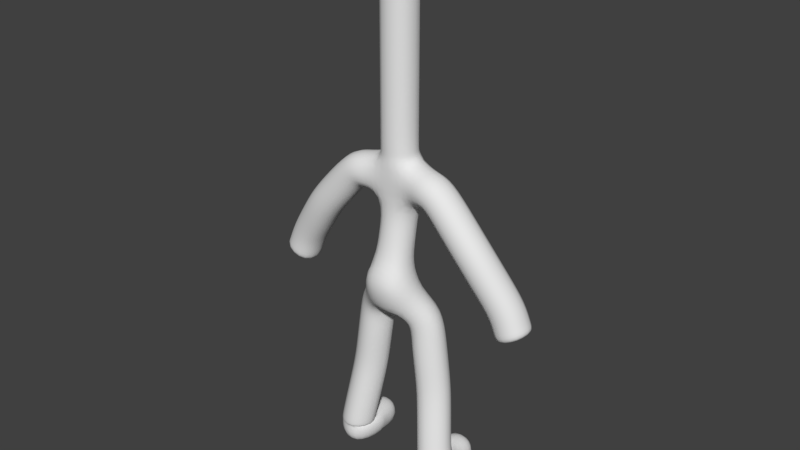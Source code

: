 # Source: Duckyboy_Ref_Test20.blend  (saved by Blender 2.78.0; exported with 4.5.12 LTS)
import bpy
from mathutils import Matrix  # noqa: F401  (used for matrix-valued properties, if any)

bpy.ops.wm.read_factory_settings(use_empty=True)
scene = bpy.context.scene
scene.name = 'Scene'

# ---- collections
col_collection_1 = bpy.data.collections.new('Collection 1'); scene.collection.children.link(col_collection_1)

# ---- world
world_world = bpy.data.worlds.new('World'); scene.world = world_world
world_world.color = (0.05088, 0.05088, 0.05088)
world_world.use_sun_shadow = False
world_world.sun_shadow_jitter_overblur = 0.0
world_world.cycles.sampling_method = 'MANUAL'

# ---- meshes
me_plane_001 = bpy.data.meshes.new('Plane.001')
me_plane_001.from_pydata([(0.0, -0.2386, -0.9665), (0.0, 0.0, 0.545), (0.4942, -0.1029, 0.5064), (0.3995, 0.009138, -1.375), (0.5467, 1.342e-07, -2.448), (0.6414, -0.1029, 0.4749), (0.0, -0.01004, 0.1236), (0.6729, -0.1387, -3.341), (1.188, -0.1029, -0.1454), (1.64, 1.709e-07, -0.7973), (1.724, 2.02e-07, -1.029), (1.787, 2.176e-07, -1.144), (0.0, -0.05047, 0.8289), (0.0, -0.05047, 0.8814), (0.0, -0.05047, 1.144), (0.0, -0.05047, 1.26), (0.0, -0.05047, 1.954), (0.0, -0.05047, 3.225), (0.676, -0.1387, -3.414), (0.7094, -0.1387, -3.757), (0.0, -0.05047, 3.482), (0.6927, -0.1387, -3.586), (0.6927, 0.5622, -3.57), (0.0, -0.4932, -1.056)], [(6, 1), (1, 2), (3, 0), (4, 3), (2, 5), (0, 6), (7, 4), (5, 8), (8, 9), (9, 10), (10, 11), (1, 12), (12, 13), (13, 14), (14, 15), (15, 16), (16, 17), (18, 7), (21, 18), (17, 20), (19, 21), (21, 22), (0, 23)], [])
me_plane_001.use_remesh_preserve_volume = False
me_plane_001.use_remesh_preserve_attributes = False
me_plane_001.use_mirror_vertex_groups = False
me_plane_001.update()

# ---- objects
ob_plane = bpy.data.objects.new('Plane', me_plane_001)

# ---- transforms, parenting, visibility, modifiers, constraints
ob_plane.location = (0.0, 0.0, 0.0)
ob_plane.lineart.crease_threshold = 0.0
_m = ob_plane.modifiers.new('Mirror', 'MIRROR')
_m = ob_plane.modifiers.new('Skin', 'SKIN')
_m.use_smooth_shade = True
_m = ob_plane.modifiers.new('Subsurf', 'SUBSURF')
_m.uv_smooth = 'PRESERVE_CORNERS'
_m.quality = 2
_m.show_only_control_edges = False

# ---- collection membership
col_collection_1.objects.link(ob_plane)

# ---- scene / render settings (as saved in the file)
scene.frame_start = 1; scene.frame_end = 250; scene.frame_set(1)
scene.render.engine = 'BLENDER_EEVEE_NEXT'
scene.render.resolution_percentage = 50
scene.render.dither_intensity = 0.0
scene.cycles.use_denoising = False
scene.cycles.samples = 128
scene.cycles.sampling_pattern = 'TABULATED_SOBOL'
scene.cycles.light_sampling_threshold = 0.0
scene.cycles.use_adaptive_sampling = False
scene.cycles.use_light_tree = False
scene.cycles.blur_glossy = 0.0
scene.cycles.sample_clamp_indirect = 0.0
scene.view_settings.view_transform = 'Standard'
bpy.context.view_layer.update()

# ---- added for rendering (the .blend has no active camera and no usable light): camera, sun
cam_auto = bpy.data.cameras.new('AutoCamera')
cam_auto.lens = 50.0
cam_auto.sensor_width = 36.0
cam_auto.clip_end = 1000.0
ob_auto_camera = bpy.data.objects.new('AutoCamera', cam_auto)
scene.collection.objects.link(ob_auto_camera)
ob_auto_camera.location = (7.95753, -9.59863, 6.20982)
ob_auto_camera.rotation_euler = (1.09748, -7.21219e-08, 0.694738)
scene.camera = ob_auto_camera
light_auto_sun = bpy.data.lights.new('AutoSun', 'SUN')
light_auto_sun.energy = 3.0
light_auto_sun.angle = 0.0523599
ob_auto_sun = bpy.data.objects.new('AutoSun', light_auto_sun)
scene.collection.objects.link(ob_auto_sun)
ob_auto_sun.rotation_euler = (0.872665, 0.174533, 0.523599)
bpy.context.view_layer.update()
